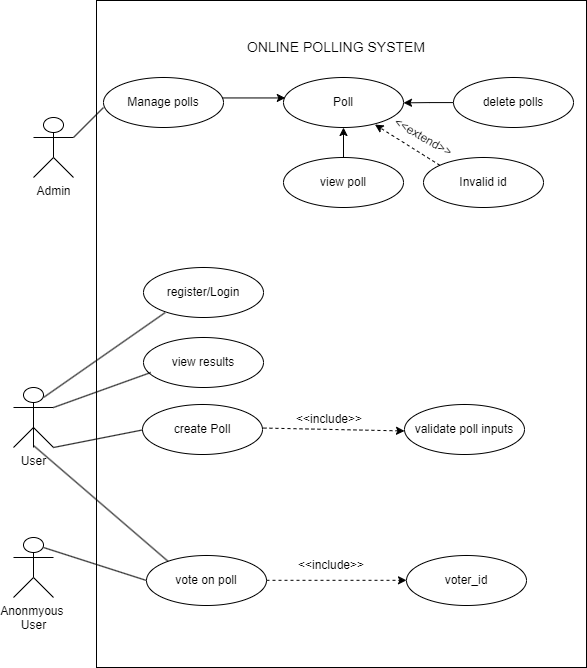

The diagram above was exported from draw.io. Its source (the exported page's mxGraphModel, read from the mxfile embedded in the PNG):
<mxGraphModel dx="1855" dy="902" grid="0" gridSize="10" guides="1" tooltips="1" connect="1" arrows="1" fold="1" page="1" pageScale="1" pageWidth="850" pageHeight="1100" math="0" shadow="0">
  <root>
    <mxCell id="0" />
    <mxCell id="1" parent="0" />
    <mxCell id="yi_cIlVubMJ5BHDluiXZ-9" value="" style="rounded=0;whiteSpace=wrap;html=1;" parent="1" vertex="1">
      <mxGeometry x="163" y="113" width="490" height="667" as="geometry" />
    </mxCell>
    <mxCell id="yi_cIlVubMJ5BHDluiXZ-1" value="Admin" style="shape=umlActor;verticalLabelPosition=bottom;verticalAlign=top;html=1;outlineConnect=0;" parent="1" vertex="1">
      <mxGeometry x="100" y="230" width="40" height="60" as="geometry" />
    </mxCell>
    <mxCell id="yi_cIlVubMJ5BHDluiXZ-2" value="Poll" style="ellipse;whiteSpace=wrap;html=1;" parent="1" vertex="1">
      <mxGeometry x="350" y="190" width="120" height="50" as="geometry" />
    </mxCell>
    <mxCell id="yi_cIlVubMJ5BHDluiXZ-3" value="Manage polls" style="ellipse;whiteSpace=wrap;html=1;" parent="1" vertex="1">
      <mxGeometry x="170" y="190" width="120" height="50" as="geometry" />
    </mxCell>
    <mxCell id="yi_cIlVubMJ5BHDluiXZ-7" style="edgeStyle=orthogonalEdgeStyle;rounded=0;orthogonalLoop=1;jettySize=auto;html=1;entryX=0.5;entryY=1;entryDx=0;entryDy=0;" parent="1" source="yi_cIlVubMJ5BHDluiXZ-4" target="yi_cIlVubMJ5BHDluiXZ-2" edge="1">
      <mxGeometry relative="1" as="geometry">
        <Array as="points">
          <mxPoint x="410" y="310" />
          <mxPoint x="410" y="310" />
        </Array>
      </mxGeometry>
    </mxCell>
    <mxCell id="yi_cIlVubMJ5BHDluiXZ-4" value="view poll" style="ellipse;whiteSpace=wrap;html=1;" parent="1" vertex="1">
      <mxGeometry x="350" y="270" width="120" height="50" as="geometry" />
    </mxCell>
    <mxCell id="yi_cIlVubMJ5BHDluiXZ-6" style="edgeStyle=orthogonalEdgeStyle;rounded=0;orthogonalLoop=1;jettySize=auto;html=1;entryX=0.015;entryY=0.409;entryDx=0;entryDy=0;entryPerimeter=0;" parent="1" source="yi_cIlVubMJ5BHDluiXZ-3" target="yi_cIlVubMJ5BHDluiXZ-2" edge="1">
      <mxGeometry relative="1" as="geometry">
        <mxPoint x="330" y="210" as="targetPoint" />
        <Array as="points">
          <mxPoint x="290" y="210" />
        </Array>
      </mxGeometry>
    </mxCell>
    <mxCell id="yi_cIlVubMJ5BHDluiXZ-8" style="edgeStyle=orthogonalEdgeStyle;rounded=0;orthogonalLoop=1;jettySize=auto;html=1;entryX=0.683;entryY=1.007;entryDx=0;entryDy=0;entryPerimeter=0;" parent="1" source="yi_cIlVubMJ5BHDluiXZ-5" edge="1">
      <mxGeometry relative="1" as="geometry">
        <mxPoint x="578.04" y="329.9999999999999" as="sourcePoint" />
        <mxPoint x="470.00000000000006" y="215.35000000000002" as="targetPoint" />
        <Array as="points" />
      </mxGeometry>
    </mxCell>
    <mxCell id="yi_cIlVubMJ5BHDluiXZ-12" value="view results" style="ellipse;whiteSpace=wrap;html=1;" parent="1" vertex="1">
      <mxGeometry x="210" y="450" width="120" height="50" as="geometry" />
    </mxCell>
    <mxCell id="yi_cIlVubMJ5BHDluiXZ-13" value="register/Login" style="ellipse;whiteSpace=wrap;html=1;" parent="1" vertex="1">
      <mxGeometry x="210" y="380" width="120" height="50" as="geometry" />
    </mxCell>
    <mxCell id="yi_cIlVubMJ5BHDluiXZ-5" value="delete polls" style="ellipse;whiteSpace=wrap;html=1;" parent="1" vertex="1">
      <mxGeometry x="520" y="190" width="120" height="50" as="geometry" />
    </mxCell>
    <mxCell id="yi_cIlVubMJ5BHDluiXZ-19" value="Invalid id" style="ellipse;whiteSpace=wrap;html=1;" parent="1" vertex="1">
      <mxGeometry x="490" y="270" width="120" height="50" as="geometry" />
    </mxCell>
    <mxCell id="yi_cIlVubMJ5BHDluiXZ-33" value="Anonmyous&amp;nbsp;&lt;div&gt;User&lt;/div&gt;" style="shape=umlActor;verticalLabelPosition=bottom;verticalAlign=top;html=1;outlineConnect=0;" parent="1" vertex="1">
      <mxGeometry x="80" y="650" width="40" height="60" as="geometry" />
    </mxCell>
    <object label="" id="GDtY2g-KMF-UjJsErPTq-5">
      <mxCell style="html=1;labelBackgroundColor=#ffffff;startArrow=none;startFill=0;startSize=6;endArrow=classic;endFill=1;endSize=6;jettySize=auto;orthogonalLoop=1;strokeWidth=1;dashed=1;fontSize=14;rounded=0;exitX=0;exitY=0;exitDx=0;exitDy=0;entryX=0.762;entryY=0.941;entryDx=0;entryDy=0;entryPerimeter=0;" parent="1" source="yi_cIlVubMJ5BHDluiXZ-19" target="yi_cIlVubMJ5BHDluiXZ-2" edge="1">
        <mxGeometry width="60" height="60" relative="1" as="geometry">
          <mxPoint x="559.8800000000001" y="261.15" as="sourcePoint" />
          <mxPoint x="460" y="240" as="targetPoint" />
        </mxGeometry>
      </mxCell>
    </object>
    <mxCell id="GDtY2g-KMF-UjJsErPTq-6" value="&amp;lt;&amp;lt;extend&amp;gt;&amp;gt;" style="text;html=1;align=center;verticalAlign=middle;whiteSpace=wrap;rounded=0;rotation=30;" parent="1" vertex="1">
      <mxGeometry x="460" y="240" width="60" height="20" as="geometry" />
    </mxCell>
    <mxCell id="JVb53_nKtgZ7KT8d3TMj-1" value="" style="endArrow=none;html=1;rounded=0;" parent="1" edge="1">
      <mxGeometry width="50" height="50" relative="1" as="geometry">
        <mxPoint x="140" y="250" as="sourcePoint" />
        <mxPoint x="170" y="220" as="targetPoint" />
      </mxGeometry>
    </mxCell>
    <mxCell id="JVb53_nKtgZ7KT8d3TMj-2" value="" style="endArrow=none;html=1;rounded=0;entryX=0.179;entryY=0.904;entryDx=0;entryDy=0;entryPerimeter=0;" parent="1" target="yi_cIlVubMJ5BHDluiXZ-13" edge="1">
      <mxGeometry width="50" height="50" relative="1" as="geometry">
        <mxPoint x="110" y="510" as="sourcePoint" />
        <mxPoint x="140" y="480" as="targetPoint" />
      </mxGeometry>
    </mxCell>
    <mxCell id="JVb53_nKtgZ7KT8d3TMj-3" value="" style="endArrow=none;html=1;rounded=0;entryX=0.061;entryY=0.7;entryDx=0;entryDy=0;entryPerimeter=0;exitX=1;exitY=0.3333333333333333;exitDx=0;exitDy=0;exitPerimeter=0;" parent="1" source="yi_cIlVubMJ5BHDluiXZ-10" target="yi_cIlVubMJ5BHDluiXZ-12" edge="1">
      <mxGeometry width="50" height="50" relative="1" as="geometry">
        <mxPoint x="120" y="522" as="sourcePoint" />
        <mxPoint x="220" y="471" as="targetPoint" />
      </mxGeometry>
    </mxCell>
    <mxCell id="JVb53_nKtgZ7KT8d3TMj-6" value="" style="endArrow=none;html=1;rounded=0;entryX=0;entryY=0.5;entryDx=0;entryDy=0;" parent="1" target="LoWJYhT_rbDOsYlcySS--5" edge="1">
      <mxGeometry width="50" height="50" relative="1" as="geometry">
        <mxPoint x="110" y="660" as="sourcePoint" />
        <mxPoint x="270" y="570" as="targetPoint" />
      </mxGeometry>
    </mxCell>
    <mxCell id="JVb53_nKtgZ7KT8d3TMj-7" value="" style="endArrow=none;html=1;rounded=0;exitX=1;exitY=1;exitDx=0;exitDy=0;exitPerimeter=0;" parent="1" source="yi_cIlVubMJ5BHDluiXZ-10" edge="1">
      <mxGeometry width="50" height="50" relative="1" as="geometry">
        <mxPoint x="121" y="540" as="sourcePoint" />
        <mxPoint x="210.38031404689093" y="542.1896444331868" as="targetPoint" />
      </mxGeometry>
    </mxCell>
    <mxCell id="LoWJYhT_rbDOsYlcySS--9" value="" style="group" parent="1" vertex="1" connectable="0">
      <mxGeometry x="209" y="517" width="382" height="50" as="geometry" />
    </mxCell>
    <mxCell id="yi_cIlVubMJ5BHDluiXZ-17" value="validate poll inputs" style="ellipse;whiteSpace=wrap;html=1;" parent="LoWJYhT_rbDOsYlcySS--9" vertex="1">
      <mxGeometry x="262" width="120" height="50" as="geometry" />
    </mxCell>
    <object label="" id="yi_cIlVubMJ5BHDluiXZ-21">
      <mxCell style="html=1;labelBackgroundColor=#ffffff;startArrow=none;startFill=0;startSize=6;endArrow=classic;endFill=1;endSize=6;jettySize=auto;orthogonalLoop=1;strokeWidth=1;dashed=1;fontSize=14;rounded=0;entryX=0.008;entryY=0.582;entryDx=0;entryDy=0;entryPerimeter=0;" parent="LoWJYhT_rbDOsYlcySS--9" edge="1">
        <mxGeometry width="60" height="60" relative="1" as="geometry">
          <mxPoint x="120.97016514702267" y="23.55583833293815" as="sourcePoint" />
          <mxPoint x="262.00000000000006" y="26.450000000000045" as="targetPoint" />
        </mxGeometry>
      </mxCell>
    </object>
    <mxCell id="yi_cIlVubMJ5BHDluiXZ-29" value="&amp;lt;&amp;lt;include&amp;gt;&amp;gt;" style="text;html=1;align=center;verticalAlign=middle;whiteSpace=wrap;rounded=0;" parent="LoWJYhT_rbDOsYlcySS--9" vertex="1">
      <mxGeometry x="157" width="60" height="30" as="geometry" />
    </mxCell>
    <mxCell id="yi_cIlVubMJ5BHDluiXZ-15" value="create Poll" style="ellipse;whiteSpace=wrap;html=1;" parent="LoWJYhT_rbDOsYlcySS--9" vertex="1">
      <mxGeometry width="120" height="50" as="geometry" />
    </mxCell>
    <mxCell id="LoWJYhT_rbDOsYlcySS--10" style="edgeStyle=orthogonalEdgeStyle;rounded=0;orthogonalLoop=1;jettySize=auto;html=1;exitX=0.5;exitY=1;exitDx=0;exitDy=0;" parent="LoWJYhT_rbDOsYlcySS--9" source="yi_cIlVubMJ5BHDluiXZ-29" target="yi_cIlVubMJ5BHDluiXZ-29" edge="1">
      <mxGeometry relative="1" as="geometry" />
    </mxCell>
    <mxCell id="LoWJYhT_rbDOsYlcySS--11" value="" style="endArrow=none;html=1;rounded=0;entryX=0.197;entryY=0.152;entryDx=0;entryDy=0;entryPerimeter=0;" parent="1" target="LoWJYhT_rbDOsYlcySS--5" edge="1">
      <mxGeometry width="50" height="50" relative="1" as="geometry">
        <mxPoint x="100" y="558" as="sourcePoint" />
        <mxPoint x="221" y="593" as="targetPoint" />
      </mxGeometry>
    </mxCell>
    <mxCell id="LoWJYhT_rbDOsYlcySS--4" value="" style="group" parent="1" vertex="1" connectable="0">
      <mxGeometry x="213" y="668" width="380" height="50" as="geometry" />
    </mxCell>
    <mxCell id="LoWJYhT_rbDOsYlcySS--5" value="vote on poll" style="ellipse;whiteSpace=wrap;html=1;" parent="LoWJYhT_rbDOsYlcySS--4" vertex="1">
      <mxGeometry width="120" height="50" as="geometry" />
    </mxCell>
    <object label="" id="LoWJYhT_rbDOsYlcySS--6">
      <mxCell style="html=1;labelBackgroundColor=#ffffff;startArrow=none;startFill=0;startSize=6;endArrow=classic;endFill=1;endSize=6;jettySize=auto;orthogonalLoop=1;strokeWidth=1;dashed=1;fontSize=14;rounded=0;exitX=1;exitY=0.5;exitDx=0;exitDy=0;entryX=0;entryY=0.5;entryDx=0;entryDy=0;" parent="LoWJYhT_rbDOsYlcySS--4" edge="1">
        <mxGeometry width="60" height="60" relative="1" as="geometry">
          <mxPoint x="120" y="24.809999999999945" as="sourcePoint" />
          <mxPoint x="260" y="24.809999999999945" as="targetPoint" />
        </mxGeometry>
      </mxCell>
    </object>
    <mxCell id="LoWJYhT_rbDOsYlcySS--7" value="voter_id" style="ellipse;whiteSpace=wrap;html=1;" parent="LoWJYhT_rbDOsYlcySS--4" vertex="1">
      <mxGeometry x="260" width="120" height="50" as="geometry" />
    </mxCell>
    <mxCell id="LoWJYhT_rbDOsYlcySS--8" value="&amp;lt;&amp;lt;include&amp;gt;&amp;gt;" style="text;html=1;align=center;verticalAlign=middle;whiteSpace=wrap;rounded=0;" parent="LoWJYhT_rbDOsYlcySS--4" vertex="1">
      <mxGeometry x="160" width="50" height="20" as="geometry" />
    </mxCell>
    <mxCell id="LoWJYhT_rbDOsYlcySS--12" value="" style="endArrow=none;html=1;rounded=0;" parent="1" target="yi_cIlVubMJ5BHDluiXZ-10" edge="1">
      <mxGeometry width="50" height="50" relative="1" as="geometry">
        <mxPoint x="100" y="537" as="sourcePoint" />
        <mxPoint x="210.38031404689093" y="542.1896444331868" as="targetPoint" />
      </mxGeometry>
    </mxCell>
    <mxCell id="yi_cIlVubMJ5BHDluiXZ-10" value="User" style="shape=umlActor;verticalLabelPosition=bottom;verticalAlign=top;html=1;outlineConnect=0;" parent="1" vertex="1">
      <mxGeometry x="80" y="500" width="40" height="60" as="geometry" />
    </mxCell>
    <mxCell id="7QYAbzN6ELkjxIUZ0XT7-1" value="&lt;font style=&quot;font-size: 14px;&quot;&gt;ONLINE POLLING SYSTEM&lt;/font&gt;" style="text;html=1;align=center;verticalAlign=middle;whiteSpace=wrap;rounded=0;" vertex="1" parent="1">
      <mxGeometry x="294" y="145" width="218" height="30" as="geometry" />
    </mxCell>
  </root>
</mxGraphModel>